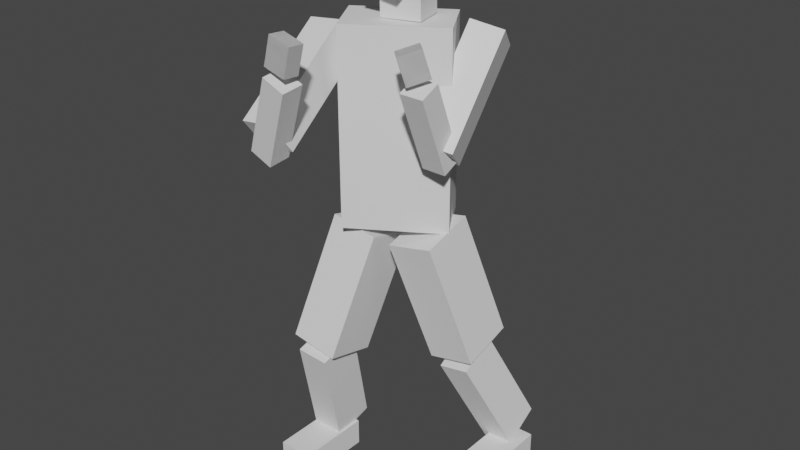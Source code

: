 # Source: playerCollider.blend  (saved by Blender 2.93.21; exported with 4.5.12 LTS)
import bpy
from mathutils import Matrix  # noqa: F401  (used for matrix-valued properties, if any)

bpy.ops.wm.read_factory_settings(use_empty=True)
scene = bpy.context.scene
scene.name = 'Scene'

# ---- collections
col_playercollider = bpy.data.collections.new('PlayerCollider'); scene.collection.children.link(col_playercollider)

# ---- world
world_world = bpy.data.worlds.new('World'); scene.world = world_world
world_world.use_nodes = True; world_world.node_tree.nodes.clear()
_N = world_world.node_tree.nodes; _L = world_world.node_tree.links
n0 = _N.new('ShaderNodeOutputWorld'); n0.name = 'World Output'; n0.location = (300, 300)
n1 = _N.new('ShaderNodeBackground'); n1.name = 'Background'; n1.location = (10, 300)
n1.inputs[0].default_value = (0.05088, 0.05088, 0.05088, 1.0)
_L.new(n1.outputs[0], n0.inputs[0])
n0.is_active_output = True
world_world.color = (0.05088, 0.05088, 0.05088)
world_world.use_sun_shadow = False
world_world.sun_shadow_jitter_overblur = 0.0

# ---- meshes
me_cube = bpy.data.meshes.new('Cube')
me_cube.from_pydata([(-1.0, -1.0, -1.0), (-1.0, -1.0, 1.0), (-1.0, 1.0, -1.0), (-1.0, 1.0, 1.0), (1.0, -1.0, -1.0), (1.0, -1.0, 1.0), (1.0, 1.0, -1.0), (1.0, 1.0, 1.0), (-1.0, 1.0, -1.0), (-1.0, -1.0, -1.0), (-1.0, -1.0, 1.0), (-1.0, 1.0, 1.0), (1.0, 1.0, -1.0), (1.0, 1.0, 1.0), (1.0, -1.0, -1.0), (1.0, -1.0, 1.0), (-1.0, 1.0, -1.0), (-1.0, -1.0, -1.0), (-1.0, -1.0, 1.0), (-1.0, 1.0, 1.0), (1.0, 1.0, -1.0), (1.0, 1.0, 1.0), (1.0, -1.0, -1.0), (1.0, -1.0, 1.0)], [], [(0, 2, 3, 1), (2, 6, 7, 3), (6, 4, 5, 7), (4, 0, 1, 5), (2, 0, 4, 6), (7, 5, 1, 3), (9, 8, 11, 10), (8, 12, 13, 11), (12, 14, 15, 13), (14, 9, 10, 15), (8, 9, 14, 12), (13, 15, 10, 11), (17, 18, 19, 16), (16, 19, 21, 20), (20, 21, 23, 22), (22, 23, 18, 17), (16, 20, 22, 17), (21, 19, 18, 23)])
_uv = me_cube.uv_layers.new(name='UVMap')
_uv.uv.foreach_set('vector', [0.375, 0.0, 0.375, 0.25, 0.625, 0.25, 0.625, 0.0, 0.375, 0.25, 0.375, 0.5, 0.625, 0.5, 0.625, 0.25, 0.375, 0.5, 0.375, 0.75, 0.625, 0.75, 0.625, 0.5, 0.375, 0.75, 0.375, 1.0, 0.625, 1.0, 0.625, 0.75, 0.125, 0.5, 0.125, 0.75, 0.375, 0.75, 0.375, 0.5, 0.625, 0.5, 0.625, 0.75, 0.875, 0.75, 0.875, 0.5, 0.375, 0.0, 0.375, 0.25, 0.625, 0.25, 0.625, 0.0, 0.375, 0.25, 0.375, 0.5, 0.625, 0.5, 0.625, 0.25, 0.375, 0.5, 0.375, 0.75, 0.625, 0.75, 0.625, 0.5, 0.375, 0.75, 0.375, 1.0, 0.625, 1.0, 0.625, 0.75, 0.125, 0.5, 0.125, 0.75, 0.375, 0.75, 0.375, 0.5, 0.625, 0.5, 0.625, 0.75, 0.875, 0.75, 0.875, 0.5, 0.375, 0.0, 0.625, 0.0, 0.625, 0.25, 0.375, 0.25, 0.375, 0.25, 0.625, 0.25, 0.625, 0.5, 0.375, 0.5, 0.375, 0.5, 0.625, 0.5, 0.625, 0.75, 0.375, 0.75, 0.375, 0.75, 0.625, 0.75, 0.625, 1.0, 0.375, 1.0, 0.125, 0.5, 0.375, 0.5, 0.375, 0.75, 0.125, 0.75, 0.625, 0.5, 0.875, 0.5, 0.875, 0.75, 0.625, 0.75])
me_cube.use_remesh_fix_poles = True
me_cube.use_remesh_preserve_attributes = False
me_cube.update()
me_cube_002 = bpy.data.meshes.new('Cube.002')
me_cube_002.from_pydata([(-1.0, -1.0, -1.0), (-1.0, -1.0, 1.0), (-1.0, 1.0, -1.0), (-1.0, 1.0, 1.0), (1.0, -1.0, -1.0), (1.0, -1.0, 1.0), (1.0, 1.0, -1.0), (1.0, 1.0, 1.0), (-1.0, 1.0, -1.0), (-1.0, -1.0, -1.0), (-1.0, -1.0, 1.0), (-1.0, 1.0, 1.0), (1.0, 1.0, -1.0), (1.0, 1.0, 1.0), (1.0, -1.0, -1.0), (1.0, -1.0, 1.0), (-1.0, 1.0, -1.0), (-1.0, -1.0, -1.0), (-1.0, -1.0, 1.0), (-1.0, 1.0, 1.0), (1.0, 1.0, -1.0), (1.0, 1.0, 1.0), (1.0, -1.0, -1.0), (1.0, -1.0, 1.0)], [], [(0, 2, 3, 1), (2, 6, 7, 3), (6, 4, 5, 7), (4, 0, 1, 5), (2, 0, 4, 6), (7, 5, 1, 3), (9, 8, 11, 10), (8, 12, 13, 11), (12, 14, 15, 13), (14, 9, 10, 15), (8, 9, 14, 12), (13, 15, 10, 11), (17, 18, 19, 16), (16, 19, 21, 20), (20, 21, 23, 22), (22, 23, 18, 17), (16, 20, 22, 17), (21, 19, 18, 23)])
_uv = me_cube_002.uv_layers.new(name='UVMap')
_uv.uv.foreach_set('vector', [0.375, 0.0, 0.375, 0.25, 0.625, 0.25, 0.625, 0.0, 0.375, 0.25, 0.375, 0.5, 0.625, 0.5, 0.625, 0.25, 0.375, 0.5, 0.375, 0.75, 0.625, 0.75, 0.625, 0.5, 0.375, 0.75, 0.375, 1.0, 0.625, 1.0, 0.625, 0.75, 0.125, 0.5, 0.125, 0.75, 0.375, 0.75, 0.375, 0.5, 0.625, 0.5, 0.625, 0.75, 0.875, 0.75, 0.875, 0.5, 0.375, 0.0, 0.375, 0.25, 0.625, 0.25, 0.625, 0.0, 0.375, 0.25, 0.375, 0.5, 0.625, 0.5, 0.625, 0.25, 0.375, 0.5, 0.375, 0.75, 0.625, 0.75, 0.625, 0.5, 0.375, 0.75, 0.375, 1.0, 0.625, 1.0, 0.625, 0.75, 0.125, 0.5, 0.125, 0.75, 0.375, 0.75, 0.375, 0.5, 0.625, 0.5, 0.625, 0.75, 0.875, 0.75, 0.875, 0.5, 0.375, 0.0, 0.625, 0.0, 0.625, 0.25, 0.375, 0.25, 0.375, 0.25, 0.625, 0.25, 0.625, 0.5, 0.375, 0.5, 0.375, 0.5, 0.625, 0.5, 0.625, 0.75, 0.375, 0.75, 0.375, 0.75, 0.625, 0.75, 0.625, 1.0, 0.375, 1.0, 0.125, 0.5, 0.375, 0.5, 0.375, 0.75, 0.125, 0.75, 0.625, 0.5, 0.875, 0.5, 0.875, 0.75, 0.625, 0.75])
me_cube_002.use_remesh_fix_poles = True
me_cube_002.use_remesh_preserve_attributes = False
me_cube_002.update()
me_cube_003 = bpy.data.meshes.new('Cube.003')
me_cube_003.from_pydata([(-1.0, -1.0, -1.0), (-1.0, -1.0, 1.0), (-1.0, 1.0, -1.0), (-1.0, 1.0, 1.0), (1.0, -1.0, -1.0), (1.0, -1.0, 1.0), (1.0, 1.0, -1.0), (1.0, 1.0, 1.0)], [], [(0, 1, 3, 2), (2, 3, 7, 6), (6, 7, 5, 4), (4, 5, 1, 0), (2, 6, 4, 0), (7, 3, 1, 5)])
_uv = me_cube_003.uv_layers.new(name='UVMap')
_uv.uv.foreach_set('vector', [0.375, 0.0, 0.625, 0.0, 0.625, 0.25, 0.375, 0.25, 0.375, 0.25, 0.625, 0.25, 0.625, 0.5, 0.375, 0.5, 0.375, 0.5, 0.625, 0.5, 0.625, 0.75, 0.375, 0.75, 0.375, 0.75, 0.625, 0.75, 0.625, 1.0, 0.375, 1.0, 0.125, 0.5, 0.375, 0.5, 0.375, 0.75, 0.125, 0.75, 0.625, 0.5, 0.875, 0.5, 0.875, 0.75, 0.625, 0.75])
me_cube_003.use_remesh_fix_poles = True
me_cube_003.use_remesh_preserve_attributes = False
me_cube_003.update()
me_cube_005 = bpy.data.meshes.new('Cube.005')
me_cube_005.from_pydata([(-1.0, -1.0, -1.0), (-1.0, -1.0, 1.0), (-1.0, 1.0, -1.0), (-1.0, 1.0, 1.0), (1.0, -1.0, -1.0), (1.0, -1.0, 1.0), (1.0, 1.0, -1.0), (1.0, 1.0, 1.0)], [], [(0, 1, 3, 2), (2, 3, 7, 6), (6, 7, 5, 4), (4, 5, 1, 0), (2, 6, 4, 0), (7, 3, 1, 5)])
_uv = me_cube_005.uv_layers.new(name='UVMap')
_uv.uv.foreach_set('vector', [0.375, 0.0, 0.625, 0.0, 0.625, 0.25, 0.375, 0.25, 0.375, 0.25, 0.625, 0.25, 0.625, 0.5, 0.375, 0.5, 0.375, 0.5, 0.625, 0.5, 0.625, 0.75, 0.375, 0.75, 0.375, 0.75, 0.625, 0.75, 0.625, 1.0, 0.375, 1.0, 0.125, 0.5, 0.375, 0.5, 0.375, 0.75, 0.125, 0.75, 0.625, 0.5, 0.875, 0.5, 0.875, 0.75, 0.625, 0.75])
me_cube_005.use_remesh_fix_poles = True
me_cube_005.use_remesh_preserve_attributes = False
me_cube_005.update()
me_cube_008 = bpy.data.meshes.new('Cube.008')
me_cube_008.from_pydata([(-1.0, -1.0, -1.0), (-1.0, -1.0, 1.0), (-1.0, 1.0, -1.0), (-1.0, 1.0, 1.0), (1.0, -1.0, -1.0), (1.0, -1.0, 1.0), (1.0, 1.0, -1.0), (1.0, 1.0, 1.0)], [], [(0, 1, 3, 2), (2, 3, 7, 6), (6, 7, 5, 4), (4, 5, 1, 0), (2, 6, 4, 0), (7, 3, 1, 5)])
_uv = me_cube_008.uv_layers.new(name='UVMap')
_uv.uv.foreach_set('vector', [0.375, 0.0, 0.625, 0.0, 0.625, 0.25, 0.375, 0.25, 0.375, 0.25, 0.625, 0.25, 0.625, 0.5, 0.375, 0.5, 0.375, 0.5, 0.625, 0.5, 0.625, 0.75, 0.375, 0.75, 0.375, 0.75, 0.625, 0.75, 0.625, 1.0, 0.375, 1.0, 0.125, 0.5, 0.375, 0.5, 0.375, 0.75, 0.125, 0.75, 0.625, 0.5, 0.875, 0.5, 0.875, 0.75, 0.625, 0.75])
me_cube_008.use_remesh_fix_poles = True
me_cube_008.use_remesh_preserve_attributes = False
me_cube_008.update()
me_cube_009 = bpy.data.meshes.new('Cube.009')
me_cube_009.from_pydata([(-1.0, -1.0, -1.0), (-1.0, -1.0, 1.0), (-1.0, 1.0, -1.0), (-1.0, 1.0, 1.0), (1.0, -1.0, -1.0), (1.0, -1.0, 1.0), (1.0, 1.0, -1.0), (1.0, 1.0, 1.0)], [], [(0, 1, 3, 2), (2, 3, 7, 6), (6, 7, 5, 4), (4, 5, 1, 0), (2, 6, 4, 0), (7, 3, 1, 5)])
_uv = me_cube_009.uv_layers.new(name='UVMap')
_uv.uv.foreach_set('vector', [0.375, 0.0, 0.625, 0.0, 0.625, 0.25, 0.375, 0.25, 0.375, 0.25, 0.625, 0.25, 0.625, 0.5, 0.375, 0.5, 0.375, 0.5, 0.625, 0.5, 0.625, 0.75, 0.375, 0.75, 0.375, 0.75, 0.625, 0.75, 0.625, 1.0, 0.375, 1.0, 0.125, 0.5, 0.375, 0.5, 0.375, 0.75, 0.125, 0.75, 0.625, 0.5, 0.875, 0.5, 0.875, 0.75, 0.625, 0.75])
me_cube_009.use_remesh_fix_poles = True
me_cube_009.use_remesh_preserve_attributes = False
me_cube_009.update()
me_cube_010 = bpy.data.meshes.new('Cube.010')
me_cube_010.from_pydata([(-1.0, -1.0, -1.0), (-1.0, -1.0, 1.0), (-1.0, 1.0, -1.0), (-1.0, 1.0, 1.0), (1.0, -1.0, -1.0), (1.0, -1.0, 1.0), (1.0, 1.0, -1.0), (1.0, 1.0, 1.0)], [], [(0, 1, 3, 2), (2, 3, 7, 6), (6, 7, 5, 4), (4, 5, 1, 0), (2, 6, 4, 0), (7, 3, 1, 5)])
_uv = me_cube_010.uv_layers.new(name='UVMap')
_uv.uv.foreach_set('vector', [0.375, 0.0, 0.625, 0.0, 0.625, 0.25, 0.375, 0.25, 0.375, 0.25, 0.625, 0.25, 0.625, 0.5, 0.375, 0.5, 0.375, 0.5, 0.625, 0.5, 0.625, 0.75, 0.375, 0.75, 0.375, 0.75, 0.625, 0.75, 0.625, 1.0, 0.375, 1.0, 0.125, 0.5, 0.375, 0.5, 0.375, 0.75, 0.125, 0.75, 0.625, 0.5, 0.875, 0.5, 0.875, 0.75, 0.625, 0.75])
me_cube_010.use_remesh_fix_poles = True
me_cube_010.use_remesh_preserve_attributes = False
me_cube_010.update()
me_cube_011 = bpy.data.meshes.new('Cube.011')
me_cube_011.from_pydata([(-1.0, -1.0, -1.0), (-1.0, -1.0, 1.0), (-1.0, 1.0, -1.0), (-1.0, 1.0, 1.0), (1.0, -1.0, -1.0), (1.0, -1.0, 1.0), (1.0, 1.0, -1.0), (1.0, 1.0, 1.0)], [], [(0, 1, 3, 2), (2, 3, 7, 6), (6, 7, 5, 4), (4, 5, 1, 0), (2, 6, 4, 0), (7, 3, 1, 5)])
_uv = me_cube_011.uv_layers.new(name='UVMap')
_uv.uv.foreach_set('vector', [0.375, 0.0, 0.625, 0.0, 0.625, 0.25, 0.375, 0.25, 0.375, 0.25, 0.625, 0.25, 0.625, 0.5, 0.375, 0.5, 0.375, 0.5, 0.625, 0.5, 0.625, 0.75, 0.375, 0.75, 0.375, 0.75, 0.625, 0.75, 0.625, 1.0, 0.375, 1.0, 0.125, 0.5, 0.375, 0.5, 0.375, 0.75, 0.125, 0.75, 0.625, 0.5, 0.875, 0.5, 0.875, 0.75, 0.625, 0.75])
me_cube_011.use_remesh_fix_poles = True
me_cube_011.use_remesh_preserve_attributes = False
me_cube_011.update()
me_cube_012 = bpy.data.meshes.new('Cube.012')
me_cube_012.from_pydata([(-1.0, -1.0, -1.0), (-1.0, -1.0, 1.0), (-1.0, 1.0, -1.0), (-1.0, 1.0, 1.0), (1.0, -1.0, -1.0), (1.0, -1.0, 1.0), (1.0, 1.0, -1.0), (1.0, 1.0, 1.0)], [], [(0, 1, 3, 2), (2, 3, 7, 6), (6, 7, 5, 4), (4, 5, 1, 0), (2, 6, 4, 0), (7, 3, 1, 5)])
_uv = me_cube_012.uv_layers.new(name='UVMap')
_uv.uv.foreach_set('vector', [0.375, 0.0, 0.625, 0.0, 0.625, 0.25, 0.375, 0.25, 0.375, 0.25, 0.625, 0.25, 0.625, 0.5, 0.375, 0.5, 0.375, 0.5, 0.625, 0.5, 0.625, 0.75, 0.375, 0.75, 0.375, 0.75, 0.625, 0.75, 0.625, 1.0, 0.375, 1.0, 0.125, 0.5, 0.375, 0.5, 0.375, 0.75, 0.125, 0.75, 0.625, 0.5, 0.875, 0.5, 0.875, 0.75, 0.625, 0.75])
me_cube_012.use_remesh_fix_poles = True
me_cube_012.use_remesh_preserve_attributes = False
me_cube_012.update()
me_cube_013 = bpy.data.meshes.new('Cube.013')
me_cube_013.from_pydata([(-1.0, -1.0, -1.0), (-1.0, -1.0, 1.0), (-1.0, 1.0, -1.0), (-1.0, 1.0, 1.0), (1.0, -1.0, -1.0), (1.0, -1.0, 1.0), (1.0, 1.0, -1.0), (1.0, 1.0, 1.0)], [], [(0, 1, 3, 2), (2, 3, 7, 6), (6, 7, 5, 4), (4, 5, 1, 0), (2, 6, 4, 0), (7, 3, 1, 5)])
_uv = me_cube_013.uv_layers.new(name='UVMap')
_uv.uv.foreach_set('vector', [0.375, 0.0, 0.625, 0.0, 0.625, 0.25, 0.375, 0.25, 0.375, 0.25, 0.625, 0.25, 0.625, 0.5, 0.375, 0.5, 0.375, 0.5, 0.625, 0.5, 0.625, 0.75, 0.375, 0.75, 0.375, 0.75, 0.625, 0.75, 0.625, 1.0, 0.375, 1.0, 0.125, 0.5, 0.375, 0.5, 0.375, 0.75, 0.125, 0.75, 0.625, 0.5, 0.875, 0.5, 0.875, 0.75, 0.625, 0.75])
me_cube_013.use_remesh_fix_poles = True
me_cube_013.use_remesh_preserve_attributes = False
me_cube_013.update()
me_cube_014 = bpy.data.meshes.new('Cube.014')
me_cube_014.from_pydata([(-1.0, -1.0, -1.0), (-1.0, -1.0, 1.0), (-1.0, 1.0, -1.0), (-1.0, 1.0, 1.0), (1.0, -1.0, -1.0), (1.0, -1.0, 1.0), (1.0, 1.0, -1.0), (1.0, 1.0, 1.0)], [], [(0, 1, 3, 2), (2, 3, 7, 6), (6, 7, 5, 4), (4, 5, 1, 0), (2, 6, 4, 0), (7, 3, 1, 5)])
_uv = me_cube_014.uv_layers.new(name='UVMap')
_uv.uv.foreach_set('vector', [0.375, 0.0, 0.625, 0.0, 0.625, 0.25, 0.375, 0.25, 0.375, 0.25, 0.625, 0.25, 0.625, 0.5, 0.375, 0.5, 0.375, 0.5, 0.625, 0.5, 0.625, 0.75, 0.375, 0.75, 0.375, 0.75, 0.625, 0.75, 0.625, 1.0, 0.375, 1.0, 0.125, 0.5, 0.375, 0.5, 0.375, 0.75, 0.125, 0.75, 0.625, 0.5, 0.875, 0.5, 0.875, 0.75, 0.625, 0.75])
me_cube_014.use_remesh_fix_poles = True
me_cube_014.use_remesh_preserve_attributes = False
me_cube_014.update()
me_cube_015 = bpy.data.meshes.new('Cube.015')
me_cube_015.from_pydata([(-1.0, -1.0, -1.0), (-1.0, -1.0, 1.0), (-1.0, 1.0, -1.0), (-1.0, 1.0, 1.0), (1.0, -1.0, -1.0), (1.0, -1.0, 1.0), (1.0, 1.0, -1.0), (1.0, 1.0, 1.0)], [], [(0, 1, 3, 2), (2, 3, 7, 6), (6, 7, 5, 4), (4, 5, 1, 0), (2, 6, 4, 0), (7, 3, 1, 5)])
_uv = me_cube_015.uv_layers.new(name='UVMap')
_uv.uv.foreach_set('vector', [0.375, 0.0, 0.625, 0.0, 0.625, 0.25, 0.375, 0.25, 0.375, 0.25, 0.625, 0.25, 0.625, 0.5, 0.375, 0.5, 0.375, 0.5, 0.625, 0.5, 0.625, 0.75, 0.375, 0.75, 0.375, 0.75, 0.625, 0.75, 0.625, 1.0, 0.375, 1.0, 0.125, 0.5, 0.375, 0.5, 0.375, 0.75, 0.125, 0.75, 0.625, 0.5, 0.875, 0.5, 0.875, 0.75, 0.625, 0.75])
me_cube_015.use_remesh_fix_poles = True
me_cube_015.use_remesh_preserve_attributes = False
me_cube_015.update()
me_cube_016 = bpy.data.meshes.new('Cube.016')
me_cube_016.from_pydata([(-1.0, -1.0, -1.0), (-1.0, -1.0, 1.0), (-1.0, 1.0, -1.0), (-1.0, 1.0, 1.0), (1.0, -1.0, -1.0), (1.0, -1.0, 1.0), (1.0, 1.0, -1.0), (1.0, 1.0, 1.0)], [], [(0, 1, 3, 2), (2, 3, 7, 6), (6, 7, 5, 4), (4, 5, 1, 0), (2, 6, 4, 0), (7, 3, 1, 5)])
_uv = me_cube_016.uv_layers.new(name='UVMap')
_uv.uv.foreach_set('vector', [0.375, 0.0, 0.625, 0.0, 0.625, 0.25, 0.375, 0.25, 0.375, 0.25, 0.625, 0.25, 0.625, 0.5, 0.375, 0.5, 0.375, 0.5, 0.625, 0.5, 0.625, 0.75, 0.375, 0.75, 0.375, 0.75, 0.625, 0.75, 0.625, 1.0, 0.375, 1.0, 0.125, 0.5, 0.375, 0.5, 0.375, 0.75, 0.125, 0.75, 0.625, 0.5, 0.875, 0.5, 0.875, 0.75, 0.625, 0.75])
me_cube_016.use_remesh_fix_poles = True
me_cube_016.use_remesh_preserve_attributes = False
me_cube_016.update()
me_cube_017 = bpy.data.meshes.new('Cube.017')
me_cube_017.from_pydata([(-1.0, -1.0, -1.0), (-1.0, -1.0, 1.0), (-1.0, 1.0, -1.0), (-1.0, 1.0, 1.0), (1.0, -1.0, -1.0), (1.0, -1.0, 1.0), (1.0, 1.0, -1.0), (1.0, 1.0, 1.0)], [], [(0, 1, 3, 2), (2, 3, 7, 6), (6, 7, 5, 4), (4, 5, 1, 0), (2, 6, 4, 0), (7, 3, 1, 5)])
_uv = me_cube_017.uv_layers.new(name='UVMap')
_uv.uv.foreach_set('vector', [0.375, 0.0, 0.625, 0.0, 0.625, 0.25, 0.375, 0.25, 0.375, 0.25, 0.625, 0.25, 0.625, 0.5, 0.375, 0.5, 0.375, 0.5, 0.625, 0.5, 0.625, 0.75, 0.375, 0.75, 0.375, 0.75, 0.625, 0.75, 0.625, 1.0, 0.375, 1.0, 0.125, 0.5, 0.375, 0.5, 0.375, 0.75, 0.125, 0.75, 0.625, 0.5, 0.875, 0.5, 0.875, 0.75, 0.625, 0.75])
me_cube_017.use_remesh_fix_poles = True
me_cube_017.use_remesh_preserve_attributes = False
me_cube_017.update()
me_cube_018 = bpy.data.meshes.new('Cube.018')
me_cube_018.from_pydata([(-1.0, -1.0, -1.0), (-1.0, -1.0, 1.0), (-1.0, 1.0, -1.0), (-1.0, 1.0, 1.0), (1.0, -1.0, -1.0), (1.0, -1.0, 1.0), (1.0, 1.0, -1.0), (1.0, 1.0, 1.0)], [], [(0, 1, 3, 2), (2, 3, 7, 6), (6, 7, 5, 4), (4, 5, 1, 0), (2, 6, 4, 0), (7, 3, 1, 5)])
_uv = me_cube_018.uv_layers.new(name='UVMap')
_uv.uv.foreach_set('vector', [0.375, 0.0, 0.625, 0.0, 0.625, 0.25, 0.375, 0.25, 0.375, 0.25, 0.625, 0.25, 0.625, 0.5, 0.375, 0.5, 0.375, 0.5, 0.625, 0.5, 0.625, 0.75, 0.375, 0.75, 0.375, 0.75, 0.625, 0.75, 0.625, 1.0, 0.375, 1.0, 0.125, 0.5, 0.375, 0.5, 0.375, 0.75, 0.125, 0.75, 0.625, 0.5, 0.875, 0.5, 0.875, 0.75, 0.625, 0.75])
me_cube_018.use_remesh_fix_poles = True
me_cube_018.use_remesh_preserve_attributes = False
me_cube_018.update()

# ---- objects
ob_playercollider = bpy.data.objects.new('playerCollider', None)
ob_lhand = bpy.data.objects.new('LHand', me_cube)
ob_rhand = bpy.data.objects.new('RHand', me_cube_002)
ob_lforearm = bpy.data.objects.new('LForearm', me_cube_003)
ob_rforearm = bpy.data.objects.new('RForearm', me_cube_005)
ob_rupperarm = bpy.data.objects.new('RUpperarm', me_cube_008)
ob_lupperarm = bpy.data.objects.new('LUpperarm', me_cube_009)
ob_torso = bpy.data.objects.new('Torso', me_cube_010)
ob_rthigh = bpy.data.objects.new('RThigh', me_cube_011)
ob_lthigh = bpy.data.objects.new('LThigh', me_cube_012)
ob_rshin = bpy.data.objects.new('RShin', me_cube_013)
ob_lshin = bpy.data.objects.new('LShin', me_cube_014)
ob_rfoot = bpy.data.objects.new('RFoot', me_cube_015)
ob_lfoot = bpy.data.objects.new('LFoot', me_cube_016)
ob_neck = bpy.data.objects.new('Neck', me_cube_017)
ob_head = bpy.data.objects.new('Head', me_cube_018)

# ---- transforms, parenting, visibility, modifiers, constraints
ob_playercollider.location = (-0.147, 0.2562, 3.023)
ob_playercollider.empty_display_type = 'SINGLE_ARROW'
ob_lhand.parent = ob_playercollider
ob_lhand.matrix_parent_inverse = Matrix(((1.0, 0.0, 0.0, 0.147), (0.0, 1.0, 0.0, -0.2562), (0.0, 0.0, 1.0, -3.023), (0.0, 0.0, 0.0, 1.0)))
ob_lhand.location = (0.4155, -0.2651, 4.699)
ob_lhand.rotation_euler = (0.006336, -0.2948, 0.8154)
ob_lhand.scale = (0.1174, 0.08501, 0.1441)
ob_rhand.parent = ob_playercollider
ob_rhand.matrix_parent_inverse = Matrix(((1.0, 0.0, 0.0, 0.147), (0.0, 1.0, 0.0, -0.2562), (0.0, 0.0, 1.0, -3.023), (0.0, 0.0, 0.0, 1.0)))
ob_rhand.location = (-0.3818, -1.016, 4.812)
ob_rhand.rotation_euler = (-0.05544, 0.225, -0.07768)
ob_rhand.scale = (0.1293, 0.08275, 0.153)
ob_lforearm.parent = ob_playercollider
ob_lforearm.matrix_parent_inverse = Matrix(((1.0, 0.0, 0.0, 0.147), (0.0, 1.0, 0.0, -0.2562), (0.0, 0.0, 1.0, -3.023), (0.0, 0.0, 0.0, 1.0)))
ob_lforearm.location = (-0.5777, -0.957, 4.171)
ob_lforearm.rotation_euler = (0.1453, 0.3995, 5.52e-08)
ob_lforearm.scale = (0.1289, 0.115, 0.448)
ob_rforearm.parent = ob_playercollider
ob_rforearm.matrix_parent_inverse = Matrix(((1.0, 0.0, 0.0, 0.147), (0.0, 1.0, 0.0, -0.2562), (0.0, 0.0, 1.0, -3.023), (0.0, 0.0, 0.0, 1.0)))
ob_rforearm.location = (0.4574, -0.07055, 4.079)
ob_rforearm.rotation_euler = (0.4161, 0.02519, 0.01592)
ob_rforearm.scale = (0.1273, 0.117, 0.4589)
ob_rupperarm.parent = ob_playercollider
ob_rupperarm.matrix_parent_inverse = Matrix(((1.0, -0.0, 0.0, 0.147), (-0.0, 1.0, -0.0, -0.2562), (0.0, 0.0, 1.0, -3.023), (-0.0, 0.0, -0.0, 1.0)))
ob_rupperarm.location = (-0.7705, -0.4242, 4.311)
ob_rupperarm.rotation_euler = (0.6171, -0.1148, 0.006323)
ob_rupperarm.scale = (0.1773, 0.6205, 0.1955)
ob_lupperarm.parent = ob_playercollider
ob_lupperarm.matrix_parent_inverse = Matrix(((1.0, -0.0, 0.0, 0.147), (-0.0, 1.0, -0.0, -0.2562), (0.0, 0.0, 1.0, -3.023), (-0.0, 0.0, -0.0, 1.0)))
ob_lupperarm.location = (0.4189, 0.4811, 4.244)
ob_lupperarm.rotation_euler = (0.8968, 0.1949, 0.2783)
ob_lupperarm.scale = (0.1773, 0.6205, 0.1955)
ob_torso.parent = ob_playercollider
ob_torso.matrix_parent_inverse = Matrix(((1.0, -0.0, 0.0, 0.147), (-0.0, 1.0, -0.0, -0.2562), (0.0, 0.0, 1.0, -3.023), (-0.0, 0.0, -0.0, 1.0)))
ob_torso.location = (-0.1975, 0.2894, 3.863)
ob_torso.rotation_euler = (-0.0124, -0.003789, 0.5496)
ob_torso.scale = (0.5262, 0.3132, 1.019)
ob_rthigh.parent = ob_playercollider
ob_rthigh.matrix_parent_inverse = Matrix(((1.0, -0.0, 0.0, 0.147), (-0.0, 1.0, -0.0, -0.2562), (0.0, 0.0, 1.0, -3.023), (-0.0, 0.0, -0.0, 1.0)))
ob_rthigh.location = (-0.5781, -0.02005, 2.082)
ob_rthigh.rotation_euler = (-0.2832, 0.1825, 0.01062)
ob_rthigh.scale = (0.2595, 0.3043, 0.6979)
ob_lthigh.parent = ob_playercollider
ob_lthigh.matrix_parent_inverse = Matrix(((1.0, -0.0, 0.0, 0.147), (-0.0, 1.0, -0.0, -0.2562), (0.0, 0.0, 1.0, -3.023), (-0.0, 0.0, -0.0, 1.0)))
ob_lthigh.location = (0.3117, 0.4402, 2.149)
ob_lthigh.rotation_euler = (0.2355, -0.2179, -0.01304)
ob_lthigh.scale = (0.2595, 0.3043, 0.6979)
ob_rshin.parent = ob_playercollider
ob_rshin.matrix_parent_inverse = Matrix(((1.0, -0.0, 0.0, 0.147), (-0.0, 1.0, -0.0, -0.2562), (0.0, 0.0, 1.0, -3.023), (-0.0, 0.0, -0.0, 1.0)))
ob_rshin.location = (-0.7308, -0.1611, 0.8846)
ob_rshin.rotation_euler = (0.272, 0.09596, 0.03089)
ob_rshin.scale = (0.171, 0.2324, 0.6132)
ob_lshin.parent = ob_playercollider
ob_lshin.matrix_parent_inverse = Matrix(((1.0, -0.0, 0.0, 0.147), (-0.0, 1.0, -0.0, -0.2562), (0.0, 0.0, 1.0, -3.023), (-0.0, 0.0, -0.0, 1.0)))
ob_lshin.location = (0.6249, 0.7588, 0.8932)
ob_lshin.rotation_euler = (0.4483, -0.2009, -0.03623)
ob_lshin.scale = (0.171, 0.2324, 0.6132)
ob_rfoot.parent = ob_playercollider
ob_rfoot.matrix_parent_inverse = Matrix(((1.0, -0.0, 0.0, 0.147), (-0.0, 1.0, -0.0, -0.2562), (0.0, 0.0, 1.0, -3.023), (-0.0, 0.0, -0.0, 1.0)))
ob_rfoot.location = (-0.7738, -0.3513, 0.14)
ob_rfoot.scale = (0.1863, 0.401, 0.1466)
ob_lfoot.parent = ob_playercollider
ob_lfoot.matrix_parent_inverse = Matrix(((1.0, -0.0, 0.0, 0.147), (-0.0, 1.0, -0.0, -0.2562), (0.0, 0.0, 1.0, -3.023), (-0.0, 0.0, -0.0, 1.0)))
ob_lfoot.location = (0.8376, 0.6522, 0.1524)
ob_lfoot.scale = (0.1863, 0.401, 0.1466)
ob_neck.parent = ob_playercollider
ob_neck.matrix_parent_inverse = Matrix(((1.0, -0.0, 0.0, 0.147), (-0.0, 1.0, -0.0, -0.2562), (0.0, 0.0, 1.0, -3.023), (-0.0, 0.0, -0.0, 1.0)))
ob_neck.location = (-0.1604, 0.3735, 5.054)
ob_neck.rotation_euler = (-0.007187, -0.01854, 0.2438)
ob_neck.scale = (0.2043, 0.1763, 0.1643)
ob_head.parent = ob_playercollider
ob_head.matrix_parent_inverse = Matrix(((1.0, -0.0, 0.0, 0.147), (-0.0, 1.0, -0.0, -0.2562), (0.0, 0.0, 1.0, -3.023), (-0.0, 0.0, -0.0, 1.0)))
ob_head.location = (-0.1704, 0.2511, 5.533)
ob_head.scale = (0.1989, 0.2842, 0.2957)

# ---- collection membership
col_playercollider.objects.link(ob_playercollider)
col_playercollider.objects.link(ob_lhand)
col_playercollider.objects.link(ob_rhand)
col_playercollider.objects.link(ob_lforearm)
col_playercollider.objects.link(ob_rforearm)
col_playercollider.objects.link(ob_rupperarm)
col_playercollider.objects.link(ob_lupperarm)
col_playercollider.objects.link(ob_torso)
col_playercollider.objects.link(ob_rthigh)
col_playercollider.objects.link(ob_lthigh)
col_playercollider.objects.link(ob_rshin)
col_playercollider.objects.link(ob_lshin)
col_playercollider.objects.link(ob_rfoot)
col_playercollider.objects.link(ob_lfoot)
col_playercollider.objects.link(ob_neck)
col_playercollider.objects.link(ob_head)

# ---- scene / render settings (as saved in the file)
scene.frame_start = 0; scene.frame_end = 35; scene.frame_set(20)
scene.render.engine = 'BLENDER_EEVEE_NEXT'
scene.cycles.use_denoising = False
scene.cycles.samples = 128
scene.cycles.sampling_pattern = 'TABULATED_SOBOL'
scene.cycles.use_adaptive_sampling = False
scene.cycles.use_light_tree = False
scene.view_settings.view_transform = 'Filmic'
bpy.context.view_layer.update()

# ---- added for rendering (the .blend has no active camera and no usable light): camera, sun
cam_auto = bpy.data.cameras.new('AutoCamera')
cam_auto.lens = 50.0
cam_auto.sensor_width = 36.0
cam_auto.clip_end = 1000.0
ob_auto_camera = bpy.data.objects.new('AutoCamera', cam_auto)
scene.collection.objects.link(ob_auto_camera)
ob_auto_camera.location = (6.13143, -7.29807, 7.80987)
ob_auto_camera.rotation_euler = (1.09748, -7.21219e-08, 0.694738)
scene.camera = ob_auto_camera
light_auto_sun = bpy.data.lights.new('AutoSun', 'SUN')
light_auto_sun.energy = 3.0
light_auto_sun.angle = 0.0523599
ob_auto_sun = bpy.data.objects.new('AutoSun', light_auto_sun)
scene.collection.objects.link(ob_auto_sun)
ob_auto_sun.rotation_euler = (0.872665, 0.174533, 0.523599)
bpy.context.view_layer.update()
